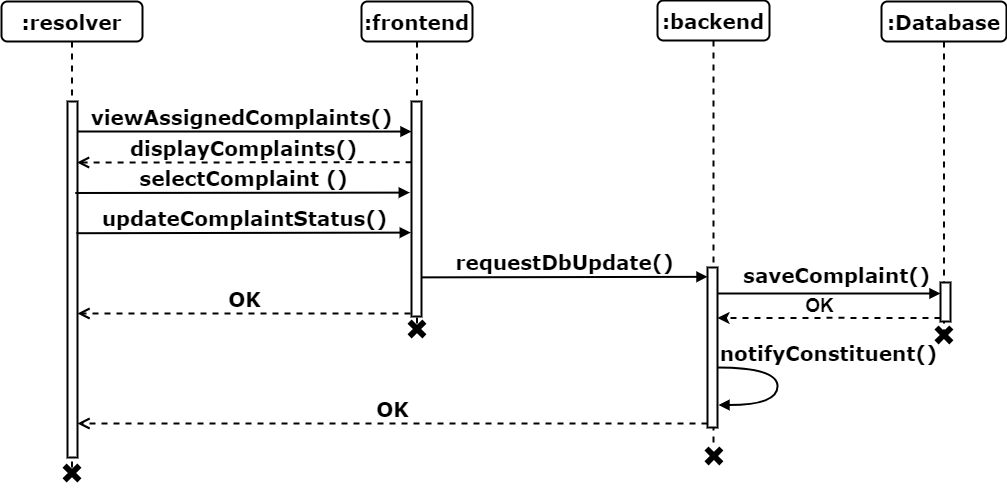

The diagram above was exported from draw.io. Its source (the exported page's mxGraphModel, read from the mxfile embedded in the PNG):
<mxGraphModel dx="1909" dy="1331" grid="0" gridSize="10" guides="1" tooltips="1" connect="1" arrows="1" fold="1" page="0" pageScale="1" pageWidth="1100" pageHeight="850" background="none" math="0" shadow="0">
  <root>
    <mxCell id="0" />
    <mxCell id="1" parent="0" />
    <mxCell id="2" value="viewAssignedComplaints()" style="html=1;verticalAlign=bottom;endArrow=block;entryX=0;entryY=0;labelBackgroundColor=none;fontFamily=Verdana;fontSize=20;edgeStyle=elbowEdgeStyle;elbow=vertical;strokeWidth=2;fontStyle=1" edge="1" parent="1">
      <mxGeometry relative="1" as="geometry">
        <mxPoint x="71" y="1310" as="sourcePoint" />
        <mxPoint x="410" y="1310.0000000000005" as="targetPoint" />
      </mxGeometry>
    </mxCell>
    <mxCell id="3" value=":frontend" style="shape=umlLifeline;perimeter=lifelinePerimeter;whiteSpace=wrap;html=1;container=1;collapsible=0;recursiveResize=0;outlineConnect=0;rounded=1;shadow=0;comic=0;labelBackgroundColor=none;strokeWidth=2;fontFamily=Verdana;fontSize=20;align=center;fontStyle=1" vertex="1" parent="1">
      <mxGeometry x="360" y="1180" width="111" height="326" as="geometry" />
    </mxCell>
    <mxCell id="4" value="" style="html=1;points=[];perimeter=orthogonalPerimeter;rounded=0;shadow=0;comic=0;labelBackgroundColor=none;strokeWidth=2;fontFamily=Verdana;fontSize=20;align=center;fontStyle=1;whiteSpace=wrap;" vertex="1" parent="3">
      <mxGeometry x="50" y="100" width="10" height="215" as="geometry" />
    </mxCell>
    <mxCell id="5" value=":backend" style="shape=umlLifeline;perimeter=lifelinePerimeter;whiteSpace=wrap;html=1;container=1;collapsible=0;recursiveResize=0;outlineConnect=0;rounded=1;shadow=0;comic=0;labelBackgroundColor=none;strokeWidth=2;fontFamily=Verdana;fontSize=20;align=center;fontStyle=1" vertex="1" parent="1">
      <mxGeometry x="656" y="1179" width="112" height="444" as="geometry" />
    </mxCell>
    <mxCell id="6" value="" style="html=1;points=[];perimeter=orthogonalPerimeter;rounded=0;shadow=0;comic=0;labelBackgroundColor=none;strokeWidth=2;fontFamily=Verdana;fontSize=20;align=center;fontStyle=1;whiteSpace=wrap;" vertex="1" parent="5">
      <mxGeometry x="50" y="267" width="10" height="160" as="geometry" />
    </mxCell>
    <mxCell id="7" value="requestDbUpdate()" style="html=1;verticalAlign=bottom;endArrow=block;labelBackgroundColor=none;fontFamily=Verdana;fontSize=20;edgeStyle=elbowEdgeStyle;elbow=vertical;strokeWidth=2;fontStyle=1;exitX=0.961;exitY=0.818;exitDx=0;exitDy=0;exitPerimeter=0;" edge="1" parent="5" source="4">
      <mxGeometry x="0.0004" relative="1" as="geometry">
        <mxPoint x="-260.9999999999999" y="275.06999999999994" as="sourcePoint" />
        <mxPoint x="50" y="276" as="targetPoint" />
        <Array as="points" />
        <mxPoint as="offset" />
      </mxGeometry>
    </mxCell>
    <mxCell id="8" value="notifyConstituent()" style="html=1;verticalAlign=bottom;endArrow=block;labelBackgroundColor=none;fontFamily=Verdana;fontSize=20;elbow=vertical;edgeStyle=orthogonalEdgeStyle;curved=1;exitX=1;exitY=0.14;exitPerimeter=0;strokeWidth=2;fontStyle=1;exitDx=0;exitDy=0;entryX=1.099;entryY=0.303;entryDx=0;entryDy=0;entryPerimeter=0;" edge="1" parent="5">
      <mxGeometry x="-0.2333" y="51" relative="1" as="geometry">
        <mxPoint x="60" y="367" as="sourcePoint" />
        <mxPoint x="60.99000000000001" y="404.49" as="targetPoint" />
        <Array as="points">
          <mxPoint x="120" y="366.8000000000002" />
          <mxPoint x="120" y="404.8000000000002" />
        </Array>
        <mxPoint as="offset" />
      </mxGeometry>
    </mxCell>
    <mxCell id="9" value=":Database" style="shape=umlLifeline;perimeter=lifelinePerimeter;whiteSpace=wrap;html=1;container=1;collapsible=0;recursiveResize=0;outlineConnect=0;rounded=1;shadow=0;comic=0;labelBackgroundColor=none;strokeWidth=2;fontFamily=Verdana;fontSize=20;align=center;fontStyle=1" vertex="1" parent="1">
      <mxGeometry x="880" y="1180" width="125" height="333" as="geometry" />
    </mxCell>
    <mxCell id="10" value=":resolver" style="shape=umlLifeline;perimeter=lifelinePerimeter;whiteSpace=wrap;html=1;container=1;collapsible=0;recursiveResize=0;outlineConnect=0;rounded=1;shadow=0;comic=0;labelBackgroundColor=none;strokeWidth=2;fontFamily=Verdana;fontSize=20;align=center;fontStyle=1" vertex="1" parent="1">
      <mxGeometry y="1180" width="141" height="473" as="geometry" />
    </mxCell>
    <mxCell id="11" value="" style="html=1;points=[];perimeter=orthogonalPerimeter;rounded=0;shadow=0;comic=0;labelBackgroundColor=none;strokeWidth=2;fontFamily=Verdana;fontSize=20;align=center;fontStyle=1;whiteSpace=wrap;" vertex="1" parent="10">
      <mxGeometry x="66" y="100" width="10" height="356" as="geometry" />
    </mxCell>
    <mxCell id="12" value="" style="html=1;points=[];perimeter=orthogonalPerimeter;rounded=0;shadow=0;comic=0;labelBackgroundColor=none;strokeWidth=2;fontFamily=Verdana;fontSize=20;align=center;fontStyle=1;whiteSpace=wrap;" vertex="1" parent="1">
      <mxGeometry x="939" y="1461" width="10" height="39" as="geometry" />
    </mxCell>
    <mxCell id="13" value="saveComplaint()" style="html=1;verticalAlign=bottom;endArrow=block;labelBackgroundColor=none;fontFamily=Verdana;fontSize=20;edgeStyle=elbowEdgeStyle;elbow=vertical;strokeWidth=2;fontStyle=1;" edge="1" source="6" parent="1">
      <mxGeometry x="0.0629" y="4" relative="1" as="geometry">
        <mxPoint x="700" y="1443" as="sourcePoint" />
        <mxPoint x="939" y="1472" as="targetPoint" />
        <Array as="points">
          <mxPoint x="878" y="1472" />
        </Array>
        <mxPoint as="offset" />
      </mxGeometry>
    </mxCell>
    <mxCell id="14" value="OK" style="html=1;verticalAlign=bottom;endArrow=open;dashed=1;endSize=8;labelBackgroundColor=none;fontFamily=Verdana;fontSize=20;edgeStyle=elbowEdgeStyle;elbow=vertical;strokeWidth=2;fontStyle=1;" edge="1" target="11" parent="1">
      <mxGeometry relative="1" as="geometry">
        <mxPoint x="143" y="1492" as="targetPoint" />
        <Array as="points">
          <mxPoint x="378" y="1492" />
        </Array>
        <mxPoint x="409" y="1492" as="sourcePoint" />
      </mxGeometry>
    </mxCell>
    <mxCell id="15" value="" style="shape=cross;whiteSpace=wrap;html=1;fillColor=#000000;rotation=45;strokeWidth=2;fontSize=20;" vertex="1" parent="1">
      <mxGeometry x="406" y="1498" width="19" height="19" as="geometry" />
    </mxCell>
    <mxCell id="16" value="" style="shape=cross;whiteSpace=wrap;html=1;fillColor=#000000;rotation=45;strokeWidth=2;fontSize=20;" vertex="1" parent="1">
      <mxGeometry x="61" y="1642" width="19" height="19" as="geometry" />
    </mxCell>
    <mxCell id="17" value="" style="shape=cross;whiteSpace=wrap;html=1;fillColor=#000000;rotation=45;strokeWidth=2;fontSize=20;" vertex="1" parent="1">
      <mxGeometry x="932.9350288425444" y="1503.9350288425444" width="19" height="19" as="geometry" />
    </mxCell>
    <mxCell id="18" value="displayComplaints()" style="html=1;verticalAlign=bottom;endArrow=open;dashed=1;endSize=8;labelBackgroundColor=none;fontFamily=Verdana;fontSize=20;edgeStyle=elbowEdgeStyle;elbow=vertical;strokeWidth=2;fontStyle=1;entryX=0.953;entryY=0.127;entryDx=0;entryDy=0;entryPerimeter=0;exitX=0.01;exitY=0.129;exitDx=0;exitDy=0;exitPerimeter=0;" edge="1" parent="1">
      <mxGeometry relative="1" as="geometry">
        <mxPoint x="75.52999999999997" y="1341.9560000000001" as="targetPoint" />
        <Array as="points">
          <mxPoint x="247" y="1341" />
        </Array>
        <mxPoint x="410.0999999999999" y="1340.7350000000001" as="sourcePoint" />
      </mxGeometry>
    </mxCell>
    <mxCell id="19" value="selectComplaint ()" style="html=1;verticalAlign=bottom;endArrow=block;entryX=-0.17;entryY=0.28;labelBackgroundColor=none;fontFamily=Verdana;fontSize=20;edgeStyle=elbowEdgeStyle;elbow=vertical;strokeWidth=2;fontStyle=1;entryDx=0;entryDy=0;entryPerimeter=0;exitX=0.777;exitY=0.257;exitDx=0;exitDy=0;exitPerimeter=0;" edge="1" source="11" parent="1">
      <mxGeometry relative="1" as="geometry">
        <mxPoint x="79" y="1372" as="sourcePoint" />
        <mxPoint x="408.29999999999995" y="1370.2000000000003" as="targetPoint" />
      </mxGeometry>
    </mxCell>
    <mxCell id="20" value="" style="shape=cross;whiteSpace=wrap;html=1;fillColor=#000000;rotation=45;strokeWidth=2;fontSize=20;" vertex="1" parent="1">
      <mxGeometry x="702.9350288425444" y="1624.9350288425444" width="19" height="19" as="geometry" />
    </mxCell>
    <mxCell id="21" value="" style="group" vertex="1" connectable="0" parent="1">
      <mxGeometry x="716" y="1467" width="223" height="35" as="geometry" />
    </mxCell>
    <mxCell id="22" style="edgeStyle=orthogonalEdgeStyle;rounded=0;orthogonalLoop=1;jettySize=auto;html=1;entryX=1;entryY=0.259;entryDx=0;entryDy=0;entryPerimeter=0;strokeWidth=2;dashed=1;" edge="1" parent="21">
      <mxGeometry relative="1" as="geometry">
        <mxPoint x="223" y="29.40000000000009" as="sourcePoint" />
        <mxPoint y="29.440000000000055" as="targetPoint" />
        <Array as="points">
          <mxPoint x="112" y="29" />
        </Array>
      </mxGeometry>
    </mxCell>
    <mxCell id="23" value="&lt;b&gt;&lt;font style=&quot;font-size: 19px;&quot;&gt;OK&lt;/font&gt;&lt;/b&gt;" style="text;html=1;align=center;verticalAlign=middle;resizable=0;points=[];autosize=1;strokeColor=none;fillColor=none;" vertex="1" parent="21">
      <mxGeometry x="78" width="47" height="35" as="geometry" />
    </mxCell>
    <mxCell id="24" value="OK" style="html=1;verticalAlign=bottom;endArrow=open;dashed=1;endSize=8;labelBackgroundColor=none;fontFamily=Verdana;fontSize=20;edgeStyle=elbowEdgeStyle;elbow=vertical;strokeWidth=2;fontStyle=1;" edge="1" parent="1">
      <mxGeometry relative="1" as="geometry">
        <mxPoint x="76" y="1602" as="targetPoint" />
        <Array as="points">
          <mxPoint x="378" y="1602" />
        </Array>
        <mxPoint x="706" y="1602" as="sourcePoint" />
      </mxGeometry>
    </mxCell>
    <mxCell id="25" value="updateComplaintStatus()" style="html=1;verticalAlign=bottom;endArrow=block;entryX=-0.17;entryY=0.28;labelBackgroundColor=none;fontFamily=Verdana;fontSize=20;edgeStyle=elbowEdgeStyle;elbow=vertical;strokeWidth=2;fontStyle=1;exitX=0.898;exitY=0.37;exitDx=0;exitDy=0;exitPerimeter=0;entryDx=0;entryDy=0;entryPerimeter=0;" edge="1" source="11" parent="1">
      <mxGeometry relative="1" as="geometry">
        <mxPoint x="74" y="1411.56" as="sourcePoint" />
        <mxPoint x="409.29999999999995" y="1410.2000000000003" as="targetPoint" />
      </mxGeometry>
    </mxCell>
  </root>
</mxGraphModel>